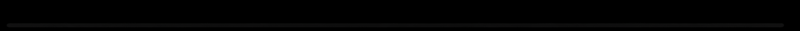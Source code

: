 # Source: rendermarker.hpbar-bg.blend  (saved by Blender 2.79.0; exported with 4.5.12 LTS)
import bpy
from mathutils import Matrix  # noqa: F401  (used for matrix-valued properties, if any)

bpy.ops.wm.read_factory_settings(use_empty=True)
scene = bpy.context.scene
scene.name = 'menu-back'

# ---- collections
col_collection_1 = bpy.data.collections.new('Collection 1'); scene.collection.children.link(col_collection_1)
col_collection_2 = bpy.data.collections.new('Collection 2'); scene.collection.children.link(col_collection_2)

# ---- materials (node trees are filled in below, after node groups)
mat_sliderborderpurpledark = bpy.data.materials.new('sliderborderpurpledark')
mat_holdout = bpy.data.materials.new('holdout')
mat_holdout.alpha_threshold = 0.0
mat_holdout.roughness = 0.5

# ---- material node trees
mat_holdout.use_nodes = True; mat_holdout.node_tree.nodes.clear()
_N = mat_holdout.node_tree.nodes; _L = mat_holdout.node_tree.links
n0 = _N.new('ShaderNodeOutputMaterial'); n0.name = 'Material Output'; n0.location = (300, 300)
n1 = _N.new('ShaderNodeHoldout'); n1.name = 'Holdout'; n1.location = (10, 300)
_L.new(n1.outputs[0], n0.inputs[0])
n0.is_active_output = True

# ---- world
world_world_010 = bpy.data.worlds.new('World.010'); scene.world = world_world_010
world_world_010.color = (0.05088, 0.05088, 0.05088)
world_world_010.use_sun_shadow = False
world_world_010.sun_shadow_jitter_overblur = 0.0
world_world_010.cycles.sampling_method = 'MANUAL'

# ---- cameras
cam_camera_041 = bpy.data.cameras.new('Camera.041')
cam_camera_041.type = 'ORTHO'
cam_camera_041.clip_end = 100.0
cam_camera_041.lens = 35.0
cam_camera_041.sensor_width = 32.0
cam_camera_041.sensor_height = 18.0
cam_camera_041.ortho_scale = 1.33
cam_camera_041.dof.focus_distance = 0.0

# ---- meshes
me_plane_003 = bpy.data.meshes.new('Plane.003')
me_plane_003.from_pydata([(-1.0, -1.0, 0.0), (1.0, -1.0, 0.0), (-1.0, 1.0, 0.0), (1.0, 1.0, 0.0)], [], [(0, 1, 3, 2)])
me_plane_003.materials.append(mat_sliderborderpurpledark)
me_plane_003.use_remesh_preserve_volume = False
me_plane_003.use_remesh_preserve_attributes = False
me_plane_003.use_mirror_vertex_groups = False
me_plane_003.update()
me_mask = bpy.data.meshes.new('mask')
me_mask.from_pydata([(-2.37, -2.37, 0.0), (2.37, -2.37, 0.0), (-2.37, 2.37, 0.0), (2.37, 2.37, 0.0), (-0.9451, 0.003268, 2.235e-08), (-0.9456, 0.002824, 2.235e-08), (-0.9467, -0.0001692, 2.235e-08), (-0.9466, -0.0007325, 2.235e-08), (-0.946, 0.002341, 2.235e-08), (-0.9439, 0.004015, 2.235e-08), (-0.9456, -0.002824, 2.235e-08), (-0.9433, 0.004307, 2.235e-08), (-0.9465, 0.001288, 2.235e-08), (-0.9466, 0.0007325, 2.235e-08), (-0.9463, 0.001826, 2.235e-08), (-0.946, -0.002341, 2.235e-08), (-0.9446, 0.003667, 2.235e-08), (-0.9463, -0.001826, 2.235e-08), (-0.9465, -0.001288, 2.235e-08), (-0.9467, 0.0001692, 2.235e-08), (-0.9451, -0.003268, 2.235e-08), (-0.9446, -0.003667, 2.235e-08), (-0.9439, -0.004015, 2.235e-08), (0.9411, 0.004808, 2.235e-08), (0.9411, -0.004808, 2.235e-08), (0.9403, 0.004842, 2.235e-08), (0.9403, -0.004842, 2.235e-08), (-0.03199, -0.004842, 2.235e-08), (-0.03199, 0.004842, 2.235e-08), (-0.9403, -0.004842, 2.235e-08), (-0.9403, 0.004842, 2.235e-08), (-0.9411, -0.004808, 2.235e-08), (-0.9411, 0.004808, 2.235e-08), (-0.9419, 0.004706, 2.235e-08), (-0.9419, -0.004706, 2.235e-08), (-0.9426, 0.004539, 2.235e-08), (-0.9426, -0.004539, 2.235e-08), (-0.9433, -0.004307, 2.235e-08), (0.9456, 0.002824, 2.235e-08), (0.9456, -0.002824, 2.235e-08), (0.946, -0.002341, 2.235e-08), (0.946, 0.002341, 2.235e-08), (0.9451, 0.003268, 2.235e-08), (0.9451, -0.003268, 2.235e-08), (0.9439, 0.004015, 2.235e-08), (0.9446, 0.003667, 2.235e-08), (0.9446, -0.003667, 2.235e-08), (0.9439, -0.004015, 2.235e-08), (0.9433, -0.004307, 2.235e-08), (0.9433, 0.004307, 2.235e-08), (0.9426, 0.004539, 2.235e-08), (0.9419, -0.004706, 2.235e-08), (0.9426, -0.004539, 2.235e-08), (0.9419, 0.004706, 2.235e-08), (0.9463, -0.001826, 2.235e-08), (0.9463, 0.001826, 2.235e-08), (0.9465, -0.001288, 2.235e-08), (0.9466, 0.0007325, 2.235e-08), (0.9466, -0.0007325, 2.235e-08), (0.9465, 0.001288, 2.235e-08), (0.9467, -0.0001692, 2.235e-08), (0.9467, 0.0001692, 2.235e-08)], [], [(0, 1, 3, 61, 60, 58, 56, 54, 40, 39, 43, 46, 47, 48, 52, 51, 24, 26, 27, 29, 31, 34, 36, 37, 22, 21, 20, 10, 15, 17, 18, 7, 6), (19, 13, 12, 14, 8, 5, 4, 16, 9, 11, 35, 33, 32, 30, 28, 25, 23, 53, 50, 49, 44, 45, 42, 38, 41, 55, 59, 57, 61, 3, 2, 0, 6)])
me_mask.materials.append(mat_holdout)
me_mask.use_remesh_preserve_volume = False
me_mask.use_remesh_preserve_attributes = False
me_mask.use_mirror_vertex_groups = False
me_mask.update()

# ---- objects
ob_plane = bpy.data.objects.new('Plane', me_plane_003)
ob_empty = bpy.data.objects.new('Empty', None)
ob_aniempty = bpy.data.objects.new('AniEmpty', None)
ob_cam_hitcircle_010 = bpy.data.objects.new('cam-hitcircle.010', cam_camera_041)
ob_mask = bpy.data.objects.new('mask', me_mask)

# ---- transforms, parenting, visibility, modifiers, constraints
ob_plane.location = (-0.001526, 0.0003693, -0.01015)
ob_plane.lineart.crease_threshold = 0.0
ob_empty.location = (-0.6686, 0.0003693, -0.01015)
ob_empty.scale = (0.1506, 0.1506, 0.1506)
ob_empty.empty_image_offset = (0.0, 0.0)
ob_empty.lineart.crease_threshold = 0.0
ob_aniempty.location = (-1.339, 0.0003693, -0.01015)
ob_aniempty.scale = (0.2657, 0.2657, 0.2657)
ob_aniempty.empty_image_offset = (0.0, 0.0)
ob_aniempty.lineart.crease_threshold = 0.0
ob_cam_hitcircle_010.location = (0.00626, 0.009865, 5.0)
ob_cam_hitcircle_010.lock_rotations_4d = False
ob_cam_hitcircle_010.empty_display_type = 'ARROWS'
ob_cam_hitcircle_010.color = (0.0, 0.0, 0.0, 0.0)
ob_cam_hitcircle_010.display_type = 'WIRE'
ob_cam_hitcircle_010.lineart.crease_threshold = 0.0
ob_mask.location = (-0.001526, -0.006423, 0.5903)
ob_mask.scale = (0.6825, 0.6825, 0.6825)
ob_mask.lineart.crease_threshold = 0.0

# ---- collection membership
col_collection_1.objects.link(ob_plane)
col_collection_1.objects.link(ob_empty)
col_collection_1.objects.link(ob_aniempty)
col_collection_1.objects.link(ob_cam_hitcircle_010)
col_collection_2.objects.link(ob_mask)

# ---- scene / render settings (as saved in the file)
scene.camera = ob_cam_hitcircle_010
scene.frame_start = 0; scene.frame_end = 45; scene.frame_set(1)
scene.render.engine = 'CYCLES'
scene.render.image_settings.compression = 70
scene.render.resolution_x = 1370
scene.render.resolution_y = 53
scene.render.fps = 30
scene.render.dither_intensity = 0.0
scene.render.film_transparent = True
scene.render.use_border = True
scene.cycles.use_denoising = False
scene.cycles.samples = 9
scene.cycles.sampling_pattern = 'TABULATED_SOBOL'
scene.cycles.light_sampling_threshold = 0.0
scene.cycles.use_adaptive_sampling = False
scene.cycles.use_light_tree = False
scene.cycles.blur_glossy = 0.0
scene.cycles.max_bounces = 6
scene.cycles.diffuse_bounces = 6
scene.cycles.glossy_bounces = 6
scene.cycles.transmission_bounces = 6
scene.cycles.volume_bounces = 6
scene.cycles.transparent_max_bounces = 6
scene.cycles.sample_clamp_indirect = 0.0
scene.view_settings.view_transform = 'Standard'
bpy.context.view_layer.update()

# ---- added for rendering (the .blend has no usable light): sun
light_auto_sun = bpy.data.lights.new('AutoSun', 'SUN')
light_auto_sun.energy = 3.0
light_auto_sun.angle = 0.0523599
ob_auto_sun = bpy.data.objects.new('AutoSun', light_auto_sun)
scene.collection.objects.link(ob_auto_sun)
ob_auto_sun.rotation_euler = (0.872665, 0.174533, 0.523599)
bpy.context.view_layer.update()
